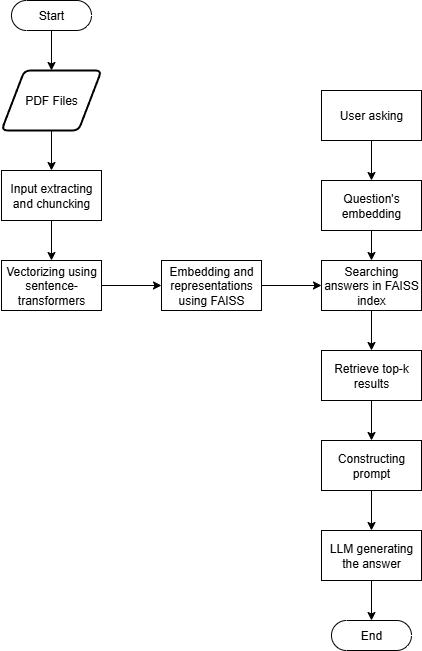

The diagram above was exported from draw.io. Its source (the exported page's mxGraphModel, read from the mxfile embedded in the PNG):
<mxGraphModel dx="1281" dy="596" grid="1" gridSize="10" guides="1" tooltips="1" connect="1" arrows="1" fold="1" page="1" pageScale="1" pageWidth="850" pageHeight="1100" math="0" shadow="0">
  <root>
    <mxCell id="0" />
    <mxCell id="1" parent="0" />
    <mxCell id="Z7YkNwlnXYIei5sQLxiK-3" style="edgeStyle=orthogonalEdgeStyle;rounded=0;orthogonalLoop=1;jettySize=auto;html=1;entryX=0.5;entryY=0;entryDx=0;entryDy=0;" edge="1" parent="1" source="Z7YkNwlnXYIei5sQLxiK-1" target="Z7YkNwlnXYIei5sQLxiK-2">
      <mxGeometry relative="1" as="geometry" />
    </mxCell>
    <mxCell id="Z7YkNwlnXYIei5sQLxiK-1" value="Start" style="html=1;dashed=0;whiteSpace=wrap;shape=mxgraph.dfd.start" vertex="1" parent="1">
      <mxGeometry x="100" y="110" width="80" height="30" as="geometry" />
    </mxCell>
    <mxCell id="Z7YkNwlnXYIei5sQLxiK-5" style="edgeStyle=orthogonalEdgeStyle;rounded=0;orthogonalLoop=1;jettySize=auto;html=1;entryX=0.5;entryY=0;entryDx=0;entryDy=0;" edge="1" parent="1" source="Z7YkNwlnXYIei5sQLxiK-2" target="Z7YkNwlnXYIei5sQLxiK-4">
      <mxGeometry relative="1" as="geometry" />
    </mxCell>
    <mxCell id="Z7YkNwlnXYIei5sQLxiK-2" value="PDF Files" style="shape=parallelogram;html=1;strokeWidth=2;perimeter=parallelogramPerimeter;whiteSpace=wrap;rounded=1;arcSize=12;size=0.23;" vertex="1" parent="1">
      <mxGeometry x="90" y="180" width="100" height="60" as="geometry" />
    </mxCell>
    <mxCell id="Z7YkNwlnXYIei5sQLxiK-7" style="edgeStyle=orthogonalEdgeStyle;rounded=0;orthogonalLoop=1;jettySize=auto;html=1;entryX=0.5;entryY=0;entryDx=0;entryDy=0;" edge="1" parent="1" source="Z7YkNwlnXYIei5sQLxiK-4" target="Z7YkNwlnXYIei5sQLxiK-6">
      <mxGeometry relative="1" as="geometry" />
    </mxCell>
    <mxCell id="Z7YkNwlnXYIei5sQLxiK-4" value="Input extracting and chuncking" style="html=1;dashed=0;whiteSpace=wrap;" vertex="1" parent="1">
      <mxGeometry x="90" y="280" width="100" height="50" as="geometry" />
    </mxCell>
    <mxCell id="Z7YkNwlnXYIei5sQLxiK-9" style="edgeStyle=orthogonalEdgeStyle;rounded=0;orthogonalLoop=1;jettySize=auto;html=1;entryX=0;entryY=0.5;entryDx=0;entryDy=0;" edge="1" parent="1" source="Z7YkNwlnXYIei5sQLxiK-6" target="Z7YkNwlnXYIei5sQLxiK-8">
      <mxGeometry relative="1" as="geometry" />
    </mxCell>
    <mxCell id="Z7YkNwlnXYIei5sQLxiK-6" value="Vectorizing using sentence-transformers" style="html=1;dashed=0;whiteSpace=wrap;" vertex="1" parent="1">
      <mxGeometry x="90" y="370" width="100" height="50" as="geometry" />
    </mxCell>
    <mxCell id="Z7YkNwlnXYIei5sQLxiK-25" style="edgeStyle=orthogonalEdgeStyle;rounded=0;orthogonalLoop=1;jettySize=auto;html=1;" edge="1" parent="1" source="Z7YkNwlnXYIei5sQLxiK-8" target="Z7YkNwlnXYIei5sQLxiK-23">
      <mxGeometry relative="1" as="geometry" />
    </mxCell>
    <mxCell id="Z7YkNwlnXYIei5sQLxiK-8" value="Embedding and representations using FAISS" style="html=1;dashed=0;whiteSpace=wrap;" vertex="1" parent="1">
      <mxGeometry x="250" y="370" width="100" height="50" as="geometry" />
    </mxCell>
    <mxCell id="Z7YkNwlnXYIei5sQLxiK-12" style="edgeStyle=orthogonalEdgeStyle;rounded=0;orthogonalLoop=1;jettySize=auto;html=1;entryX=0.5;entryY=0;entryDx=0;entryDy=0;" edge="1" parent="1" source="Z7YkNwlnXYIei5sQLxiK-10" target="Z7YkNwlnXYIei5sQLxiK-11">
      <mxGeometry relative="1" as="geometry" />
    </mxCell>
    <mxCell id="Z7YkNwlnXYIei5sQLxiK-10" value="User asking" style="html=1;dashed=0;whiteSpace=wrap;" vertex="1" parent="1">
      <mxGeometry x="410" y="200" width="100" height="50" as="geometry" />
    </mxCell>
    <mxCell id="Z7YkNwlnXYIei5sQLxiK-24" style="edgeStyle=orthogonalEdgeStyle;rounded=0;orthogonalLoop=1;jettySize=auto;html=1;entryX=0.5;entryY=0;entryDx=0;entryDy=0;" edge="1" parent="1" source="Z7YkNwlnXYIei5sQLxiK-11" target="Z7YkNwlnXYIei5sQLxiK-23">
      <mxGeometry relative="1" as="geometry" />
    </mxCell>
    <mxCell id="Z7YkNwlnXYIei5sQLxiK-11" value="Question's embedding" style="html=1;dashed=0;whiteSpace=wrap;" vertex="1" parent="1">
      <mxGeometry x="410" y="290" width="100" height="50" as="geometry" />
    </mxCell>
    <mxCell id="Z7YkNwlnXYIei5sQLxiK-19" value="End" style="html=1;dashed=0;whiteSpace=wrap;shape=mxgraph.dfd.start" vertex="1" parent="1">
      <mxGeometry x="420" y="730" width="80" height="30" as="geometry" />
    </mxCell>
    <mxCell id="Z7YkNwlnXYIei5sQLxiK-28" style="edgeStyle=orthogonalEdgeStyle;rounded=0;orthogonalLoop=1;jettySize=auto;html=1;entryX=0.5;entryY=0;entryDx=0;entryDy=0;" edge="1" parent="1" source="Z7YkNwlnXYIei5sQLxiK-23" target="Z7YkNwlnXYIei5sQLxiK-27">
      <mxGeometry relative="1" as="geometry" />
    </mxCell>
    <mxCell id="Z7YkNwlnXYIei5sQLxiK-23" value="Searching answers in FAISS index" style="html=1;dashed=0;whiteSpace=wrap;" vertex="1" parent="1">
      <mxGeometry x="410" y="370" width="100" height="50" as="geometry" />
    </mxCell>
    <mxCell id="Z7YkNwlnXYIei5sQLxiK-30" style="edgeStyle=orthogonalEdgeStyle;rounded=0;orthogonalLoop=1;jettySize=auto;html=1;entryX=0.5;entryY=0;entryDx=0;entryDy=0;" edge="1" parent="1" source="Z7YkNwlnXYIei5sQLxiK-27" target="Z7YkNwlnXYIei5sQLxiK-29">
      <mxGeometry relative="1" as="geometry" />
    </mxCell>
    <mxCell id="Z7YkNwlnXYIei5sQLxiK-27" value="Retrieve top-k results" style="html=1;dashed=0;whiteSpace=wrap;" vertex="1" parent="1">
      <mxGeometry x="410" y="460" width="100" height="50" as="geometry" />
    </mxCell>
    <mxCell id="Z7YkNwlnXYIei5sQLxiK-32" style="edgeStyle=orthogonalEdgeStyle;rounded=0;orthogonalLoop=1;jettySize=auto;html=1;entryX=0.5;entryY=0;entryDx=0;entryDy=0;" edge="1" parent="1" source="Z7YkNwlnXYIei5sQLxiK-29" target="Z7YkNwlnXYIei5sQLxiK-31">
      <mxGeometry relative="1" as="geometry" />
    </mxCell>
    <mxCell id="Z7YkNwlnXYIei5sQLxiK-29" value="Constructing prompt" style="html=1;dashed=0;whiteSpace=wrap;" vertex="1" parent="1">
      <mxGeometry x="410" y="550" width="100" height="50" as="geometry" />
    </mxCell>
    <mxCell id="Z7YkNwlnXYIei5sQLxiK-31" value="LLM generating the answer" style="html=1;dashed=0;whiteSpace=wrap;" vertex="1" parent="1">
      <mxGeometry x="410" y="640" width="100" height="50" as="geometry" />
    </mxCell>
    <mxCell id="Z7YkNwlnXYIei5sQLxiK-34" style="edgeStyle=orthogonalEdgeStyle;rounded=0;orthogonalLoop=1;jettySize=auto;html=1;entryX=0.5;entryY=0.5;entryDx=0;entryDy=-15;entryPerimeter=0;" edge="1" parent="1" source="Z7YkNwlnXYIei5sQLxiK-31" target="Z7YkNwlnXYIei5sQLxiK-19">
      <mxGeometry relative="1" as="geometry" />
    </mxCell>
  </root>
</mxGraphModel>